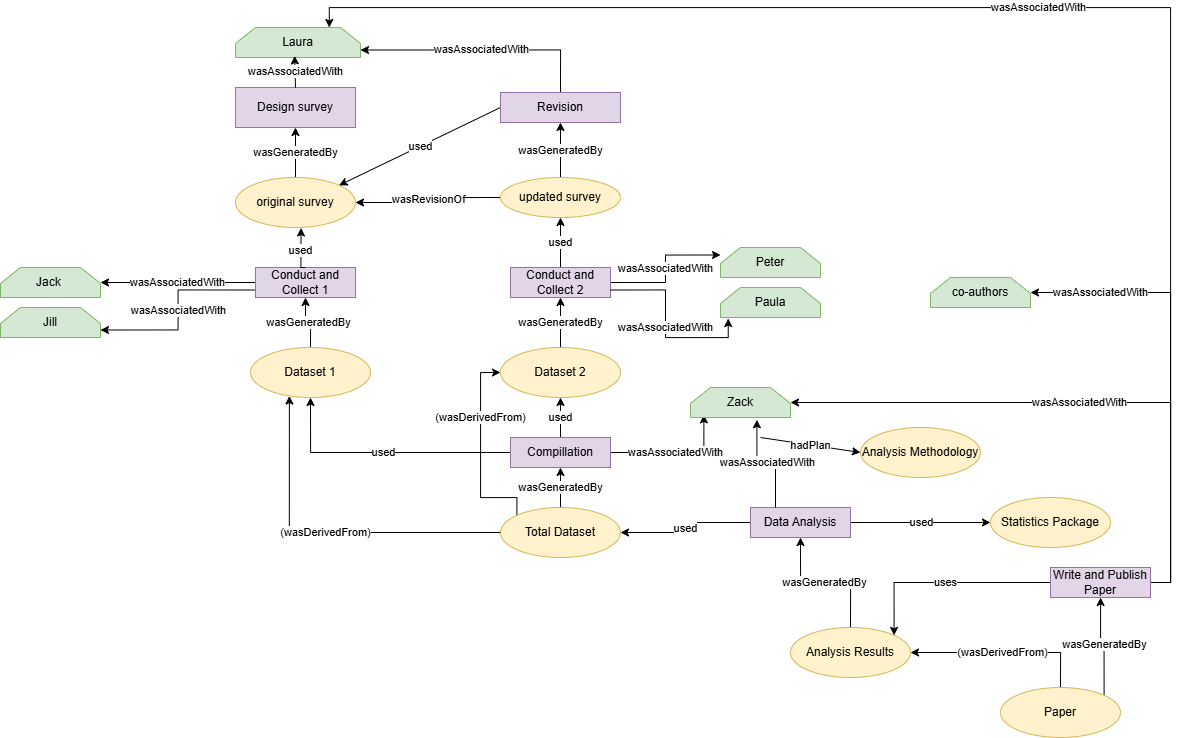

The diagram above was exported from draw.io. Its source (the exported page's mxGraphModel, read from the mxfile embedded in the PNG):
<mxGraphModel dx="2691" dy="773" grid="1" gridSize="10" guides="1" tooltips="1" connect="1" arrows="1" fold="1" page="1" pageScale="1" pageWidth="827" pageHeight="1169" math="0" shadow="0">
  <root>
    <mxCell id="0" />
    <mxCell id="1" parent="0" />
    <mxCell id="c_bv0qdaR0bQmimIzg2l-2" parent="1" style="rounded=0;whiteSpace=wrap;html=1;fillColor=#e1d5e7;strokeColor=#9673a6;" value="Design survey" vertex="1">
      <mxGeometry height="40" width="120" x="195" y="150" as="geometry" />
    </mxCell>
    <mxCell id="c_bv0qdaR0bQmimIzg2l-6" edge="1" parent="1" source="c_bv0qdaR0bQmimIzg2l-3" style="edgeStyle=orthogonalEdgeStyle;rounded=0;orthogonalLoop=1;jettySize=auto;html=1;exitX=0.5;exitY=0;exitDx=0;exitDy=0;entryX=0.5;entryY=1;entryDx=0;entryDy=0;" target="c_bv0qdaR0bQmimIzg2l-2" value="wasGeneratedBy">
      <mxGeometry relative="1" as="geometry" />
    </mxCell>
    <mxCell id="c_bv0qdaR0bQmimIzg2l-3" parent="1" style="ellipse;whiteSpace=wrap;html=1;fillColor=#fff2cc;strokeColor=#d6b656;" value="original survey" vertex="1">
      <mxGeometry height="50" width="120" x="195" y="240" as="geometry" />
    </mxCell>
    <mxCell id="c_bv0qdaR0bQmimIzg2l-8" parent="1" style="shape=loopLimit;whiteSpace=wrap;html=1;fillColor=#d5e8d4;strokeColor=#82b366;" value="Laura" vertex="1">
      <mxGeometry height="30" width="125" x="195" y="90" as="geometry" />
    </mxCell>
    <mxCell id="c_bv0qdaR0bQmimIzg2l-10" edge="1" parent="1" source="c_bv0qdaR0bQmimIzg2l-2" style="edgeStyle=orthogonalEdgeStyle;rounded=0;orthogonalLoop=1;jettySize=auto;html=1;exitX=0.5;exitY=0;exitDx=0;exitDy=0;entryX=0.473;entryY=0.946;entryDx=0;entryDy=0;entryPerimeter=0;" target="c_bv0qdaR0bQmimIzg2l-8" value="wasAssociatedWith">
      <mxGeometry relative="1" as="geometry" />
    </mxCell>
    <mxCell id="c_bv0qdaR0bQmimIzg2l-17" edge="1" parent="1" source="c_bv0qdaR0bQmimIzg2l-12" style="edgeStyle=orthogonalEdgeStyle;rounded=0;orthogonalLoop=1;jettySize=auto;html=1;exitX=0;exitY=0.5;exitDx=0;exitDy=0;" target="c_bv0qdaR0bQmimIzg2l-18" value="wasAssociatedWith">
      <mxGeometry relative="1" as="geometry">
        <mxPoint x="70" y="350" as="targetPoint" />
      </mxGeometry>
    </mxCell>
    <mxCell id="c_bv0qdaR0bQmimIzg2l-20" edge="1" parent="1" source="c_bv0qdaR0bQmimIzg2l-12" style="edgeStyle=orthogonalEdgeStyle;rounded=0;orthogonalLoop=1;jettySize=auto;html=1;exitX=0;exitY=0.75;exitDx=0;exitDy=0;entryX=1;entryY=0.75;entryDx=0;entryDy=0;" target="c_bv0qdaR0bQmimIzg2l-19" value="wasAssociatedWith">
      <mxGeometry relative="1" as="geometry" />
    </mxCell>
    <mxCell id="c_bv0qdaR0bQmimIzg2l-12" parent="1" style="rounded=0;whiteSpace=wrap;html=1;fillColor=#e1d5e7;strokeColor=#9673a6;" value="Conduct and Collect 1" vertex="1">
      <mxGeometry height="30" width="100" x="215" y="330" as="geometry" />
    </mxCell>
    <mxCell id="c_bv0qdaR0bQmimIzg2l-14" edge="1" parent="1" source="c_bv0qdaR0bQmimIzg2l-13" style="edgeStyle=orthogonalEdgeStyle;rounded=0;orthogonalLoop=1;jettySize=auto;html=1;exitX=0.5;exitY=0;exitDx=0;exitDy=0;" target="c_bv0qdaR0bQmimIzg2l-12" value="wasGeneratedBy">
      <mxGeometry relative="1" as="geometry" />
    </mxCell>
    <mxCell id="c_bv0qdaR0bQmimIzg2l-13" parent="1" style="ellipse;whiteSpace=wrap;html=1;fillColor=#fff2cc;strokeColor=#d6b656;" value="Dataset 1" vertex="1">
      <mxGeometry height="50" width="120" x="210" y="410" as="geometry" />
    </mxCell>
    <mxCell id="c_bv0qdaR0bQmimIzg2l-15" edge="1" parent="1" source="c_bv0qdaR0bQmimIzg2l-12" style="edgeStyle=orthogonalEdgeStyle;rounded=0;orthogonalLoop=1;jettySize=auto;html=1;exitX=0.5;exitY=0;exitDx=0;exitDy=0;entryX=0.546;entryY=1.01;entryDx=0;entryDy=0;entryPerimeter=0;" target="c_bv0qdaR0bQmimIzg2l-3" value="used">
      <mxGeometry relative="1" as="geometry" />
    </mxCell>
    <mxCell id="c_bv0qdaR0bQmimIzg2l-22" edge="1" parent="1" source="c_bv0qdaR0bQmimIzg2l-16" style="edgeStyle=orthogonalEdgeStyle;rounded=0;orthogonalLoop=1;jettySize=auto;html=1;exitX=0.5;exitY=0;exitDx=0;exitDy=0;entryX=1;entryY=0.75;entryDx=0;entryDy=0;" target="c_bv0qdaR0bQmimIzg2l-8" value="wasAssociatedWith">
      <mxGeometry relative="1" as="geometry" />
    </mxCell>
    <mxCell id="BM2MM1OxCbq8ps8IVRvu-1" edge="1" parent="1" source="c_bv0qdaR0bQmimIzg2l-16" style="rounded=0;orthogonalLoop=1;jettySize=auto;html=1;exitX=0;exitY=0.5;exitDx=0;exitDy=0;entryX=1;entryY=0;entryDx=0;entryDy=0;" target="c_bv0qdaR0bQmimIzg2l-3" value="used">
      <mxGeometry relative="1" as="geometry" />
    </mxCell>
    <mxCell id="c_bv0qdaR0bQmimIzg2l-16" parent="1" style="rounded=0;whiteSpace=wrap;html=1;fillColor=#e1d5e7;strokeColor=#9673a6;" value="Revision" vertex="1">
      <mxGeometry height="30" width="120" x="460" y="155" as="geometry" />
    </mxCell>
    <mxCell id="c_bv0qdaR0bQmimIzg2l-18" parent="1" style="shape=loopLimit;whiteSpace=wrap;html=1;fillColor=#d5e8d4;strokeColor=#82b366;" value="Jack&amp;nbsp;" vertex="1">
      <mxGeometry height="30" width="100" x="-40" y="330" as="geometry" />
    </mxCell>
    <mxCell id="c_bv0qdaR0bQmimIzg2l-19" parent="1" style="shape=loopLimit;whiteSpace=wrap;html=1;fillColor=#d5e8d4;strokeColor=#82b366;" value="Jill" vertex="1">
      <mxGeometry height="30" width="100" x="-40" y="370" as="geometry" />
    </mxCell>
    <mxCell id="c_bv0qdaR0bQmimIzg2l-25" edge="1" parent="1" source="c_bv0qdaR0bQmimIzg2l-24" style="edgeStyle=orthogonalEdgeStyle;rounded=0;orthogonalLoop=1;jettySize=auto;html=1;exitX=0.5;exitY=0;exitDx=0;exitDy=0;entryX=0.5;entryY=1;entryDx=0;entryDy=0;" target="c_bv0qdaR0bQmimIzg2l-16" value="wasGeneratedBy">
      <mxGeometry relative="1" as="geometry" />
    </mxCell>
    <mxCell id="c_bv0qdaR0bQmimIzg2l-26" edge="1" parent="1" source="c_bv0qdaR0bQmimIzg2l-24" style="edgeStyle=orthogonalEdgeStyle;rounded=0;orthogonalLoop=1;jettySize=auto;html=1;exitX=0;exitY=0.5;exitDx=0;exitDy=0;entryX=1;entryY=0.5;entryDx=0;entryDy=0;" target="c_bv0qdaR0bQmimIzg2l-3" value="wasRevisionOf">
      <mxGeometry relative="1" as="geometry" />
    </mxCell>
    <mxCell id="c_bv0qdaR0bQmimIzg2l-24" parent="1" style="ellipse;whiteSpace=wrap;html=1;fillColor=#fff2cc;strokeColor=#d6b656;" value="updated survey" vertex="1">
      <mxGeometry height="40" width="120" x="460" y="240" as="geometry" />
    </mxCell>
    <mxCell id="c_bv0qdaR0bQmimIzg2l-28" edge="1" parent="1" source="c_bv0qdaR0bQmimIzg2l-27" style="edgeStyle=orthogonalEdgeStyle;rounded=0;orthogonalLoop=1;jettySize=auto;html=1;exitX=0.5;exitY=0;exitDx=0;exitDy=0;entryX=0.5;entryY=1;entryDx=0;entryDy=0;" target="c_bv0qdaR0bQmimIzg2l-24" value="used">
      <mxGeometry relative="1" as="geometry" />
    </mxCell>
    <mxCell id="c_bv0qdaR0bQmimIzg2l-31" edge="1" parent="1" source="c_bv0qdaR0bQmimIzg2l-27" style="edgeStyle=orthogonalEdgeStyle;rounded=0;orthogonalLoop=1;jettySize=auto;html=1;exitX=1;exitY=0.5;exitDx=0;exitDy=0;entryX=0;entryY=0.25;entryDx=0;entryDy=0;" target="c_bv0qdaR0bQmimIzg2l-32" value="wasAssociatedWith">
      <mxGeometry relative="1" as="geometry">
        <mxPoint x="680" y="345" as="targetPoint" />
      </mxGeometry>
    </mxCell>
    <mxCell id="c_bv0qdaR0bQmimIzg2l-27" parent="1" style="rounded=0;whiteSpace=wrap;html=1;fillColor=#e1d5e7;strokeColor=#9673a6;" value="Conduct and Collect 2" vertex="1">
      <mxGeometry height="30" width="100" x="470" y="330" as="geometry" />
    </mxCell>
    <mxCell id="c_bv0qdaR0bQmimIzg2l-30" edge="1" parent="1" source="c_bv0qdaR0bQmimIzg2l-29" style="edgeStyle=orthogonalEdgeStyle;rounded=0;orthogonalLoop=1;jettySize=auto;html=1;exitX=0.5;exitY=0;exitDx=0;exitDy=0;entryX=0.5;entryY=1;entryDx=0;entryDy=0;" target="c_bv0qdaR0bQmimIzg2l-27" value="wasGeneratedBy">
      <mxGeometry relative="1" as="geometry" />
    </mxCell>
    <mxCell id="c_bv0qdaR0bQmimIzg2l-29" parent="1" style="ellipse;whiteSpace=wrap;html=1;fillColor=#fff2cc;strokeColor=#d6b656;" value="Dataset 2" vertex="1">
      <mxGeometry height="50" width="120" x="460" y="410" as="geometry" />
    </mxCell>
    <mxCell id="c_bv0qdaR0bQmimIzg2l-32" parent="1" style="shape=loopLimit;whiteSpace=wrap;html=1;fillColor=#d5e8d4;strokeColor=#82b366;" value="Peter" vertex="1">
      <mxGeometry height="30" width="100" x="680" y="310" as="geometry" />
    </mxCell>
    <mxCell id="c_bv0qdaR0bQmimIzg2l-33" parent="1" style="shape=loopLimit;whiteSpace=wrap;html=1;fillColor=#d5e8d4;strokeColor=#82b366;" value="Paula" vertex="1">
      <mxGeometry height="30" width="100" x="680" y="350" as="geometry" />
    </mxCell>
    <mxCell id="c_bv0qdaR0bQmimIzg2l-34" edge="1" parent="1" source="c_bv0qdaR0bQmimIzg2l-27" style="edgeStyle=orthogonalEdgeStyle;rounded=0;orthogonalLoop=1;jettySize=auto;html=1;exitX=1;exitY=0.75;exitDx=0;exitDy=0;entryX=0.077;entryY=1.034;entryDx=0;entryDy=0;entryPerimeter=0;" target="c_bv0qdaR0bQmimIzg2l-33" value="wasAssociatedWith">
      <mxGeometry relative="1" as="geometry" />
    </mxCell>
    <mxCell id="c_bv0qdaR0bQmimIzg2l-37" edge="1" parent="1" source="c_bv0qdaR0bQmimIzg2l-35" style="edgeStyle=orthogonalEdgeStyle;rounded=0;orthogonalLoop=1;jettySize=auto;html=1;exitX=0.5;exitY=0;exitDx=0;exitDy=0;entryX=0.5;entryY=1;entryDx=0;entryDy=0;" target="c_bv0qdaR0bQmimIzg2l-29" value="used">
      <mxGeometry relative="1" as="geometry" />
    </mxCell>
    <mxCell id="c_bv0qdaR0bQmimIzg2l-38" edge="1" parent="1" source="c_bv0qdaR0bQmimIzg2l-35" style="edgeStyle=orthogonalEdgeStyle;rounded=0;orthogonalLoop=1;jettySize=auto;html=1;exitX=1;exitY=0.5;exitDx=0;exitDy=0;entryX=0.134;entryY=0.911;entryDx=0;entryDy=0;entryPerimeter=0;" target="c_bv0qdaR0bQmimIzg2l-39" value="wasAssociatedWith">
      <mxGeometry relative="1" as="geometry">
        <mxPoint x="630" y="470" as="targetPoint" />
      </mxGeometry>
    </mxCell>
    <mxCell id="c_bv0qdaR0bQmimIzg2l-40" edge="1" parent="1" source="c_bv0qdaR0bQmimIzg2l-35" style="edgeStyle=orthogonalEdgeStyle;rounded=0;orthogonalLoop=1;jettySize=auto;html=1;exitX=0;exitY=0.5;exitDx=0;exitDy=0;entryX=0.5;entryY=1;entryDx=0;entryDy=0;" target="c_bv0qdaR0bQmimIzg2l-13" value="used">
      <mxGeometry relative="1" as="geometry" />
    </mxCell>
    <mxCell id="c_bv0qdaR0bQmimIzg2l-35" parent="1" style="rounded=0;whiteSpace=wrap;html=1;fillColor=#e1d5e7;strokeColor=#9673a6;" value="Compillation" vertex="1">
      <mxGeometry height="30" width="100" x="470" y="500" as="geometry" />
    </mxCell>
    <mxCell id="c_bv0qdaR0bQmimIzg2l-39" parent="1" style="shape=loopLimit;whiteSpace=wrap;html=1;fillColor=#d5e8d4;strokeColor=#82b366;" value="Zack" vertex="1">
      <mxGeometry height="30" width="100" x="650" y="450" as="geometry" />
    </mxCell>
    <mxCell id="c_bv0qdaR0bQmimIzg2l-42" edge="1" parent="1" source="c_bv0qdaR0bQmimIzg2l-41" style="edgeStyle=orthogonalEdgeStyle;rounded=0;orthogonalLoop=1;jettySize=auto;html=1;exitX=0.5;exitY=0;exitDx=0;exitDy=0;entryX=0.5;entryY=1;entryDx=0;entryDy=0;" target="c_bv0qdaR0bQmimIzg2l-35" value="wasGeneratedBy">
      <mxGeometry relative="1" as="geometry" />
    </mxCell>
    <mxCell id="c_bv0qdaR0bQmimIzg2l-81" edge="1" parent="1" source="c_bv0qdaR0bQmimIzg2l-41" style="edgeStyle=orthogonalEdgeStyle;rounded=0;orthogonalLoop=1;jettySize=auto;html=1;exitX=0;exitY=0;exitDx=0;exitDy=0;entryX=0;entryY=0.5;entryDx=0;entryDy=0;" target="c_bv0qdaR0bQmimIzg2l-29" value="(wasDerivedFrom)">
      <mxGeometry relative="1" x="0.349" as="geometry">
        <mxPoint as="offset" />
        <Array as="points">
          <mxPoint x="477" y="560" />
          <mxPoint x="440" y="560" />
          <mxPoint x="440" y="435" />
        </Array>
        <mxPoint x="440" y="430" as="targetPoint" />
      </mxGeometry>
    </mxCell>
    <mxCell id="c_bv0qdaR0bQmimIzg2l-41" parent="1" style="ellipse;whiteSpace=wrap;html=1;fillColor=#fff2cc;strokeColor=#d6b656;" value="Total Dataset" vertex="1">
      <mxGeometry height="50" width="120" x="460" y="570" as="geometry" />
    </mxCell>
    <mxCell id="c_bv0qdaR0bQmimIzg2l-47" edge="1" parent="1" source="c_bv0qdaR0bQmimIzg2l-43" style="edgeStyle=orthogonalEdgeStyle;rounded=0;orthogonalLoop=1;jettySize=auto;html=1;exitX=1;exitY=0.5;exitDx=0;exitDy=0;entryX=0;entryY=0.5;entryDx=0;entryDy=0;" target="c_bv0qdaR0bQmimIzg2l-44" value="used">
      <mxGeometry relative="1" as="geometry" />
    </mxCell>
    <mxCell id="c_bv0qdaR0bQmimIzg2l-49" edge="1" parent="1" source="c_bv0qdaR0bQmimIzg2l-43" style="edgeStyle=orthogonalEdgeStyle;rounded=0;orthogonalLoop=1;jettySize=auto;html=1;exitX=0;exitY=0.5;exitDx=0;exitDy=0;entryX=1;entryY=0.5;entryDx=0;entryDy=0;" target="c_bv0qdaR0bQmimIzg2l-41" value="used">
      <mxGeometry relative="1" as="geometry" />
    </mxCell>
    <mxCell id="c_bv0qdaR0bQmimIzg2l-43" parent="1" style="rounded=0;whiteSpace=wrap;html=1;fillColor=#e1d5e7;strokeColor=#9673a6;" value="Data Analysis" vertex="1">
      <mxGeometry height="30" width="100" x="710" y="570" as="geometry" />
    </mxCell>
    <mxCell id="c_bv0qdaR0bQmimIzg2l-44" parent="1" style="ellipse;whiteSpace=wrap;html=1;fillColor=#fff2cc;strokeColor=#d6b656;" value="Statistics Package" vertex="1">
      <mxGeometry height="50" width="120" x="950" y="560" as="geometry" />
    </mxCell>
    <mxCell id="c_bv0qdaR0bQmimIzg2l-48" edge="1" parent="1" source="c_bv0qdaR0bQmimIzg2l-43" style="edgeStyle=orthogonalEdgeStyle;rounded=0;orthogonalLoop=1;jettySize=auto;html=1;exitX=0.25;exitY=0;exitDx=0;exitDy=0;entryX=0.664;entryY=1.076;entryDx=0;entryDy=0;entryPerimeter=0;" target="c_bv0qdaR0bQmimIzg2l-39" value="wasAssociatedWith">
      <mxGeometry relative="1" as="geometry" />
    </mxCell>
    <mxCell id="c_bv0qdaR0bQmimIzg2l-61" edge="1" parent="1" source="c_bv0qdaR0bQmimIzg2l-50" style="edgeStyle=orthogonalEdgeStyle;rounded=0;orthogonalLoop=1;jettySize=auto;html=1;exitX=0.5;exitY=0;exitDx=0;exitDy=0;entryX=1;entryY=0.5;entryDx=0;entryDy=0;" target="c_bv0qdaR0bQmimIzg2l-59" value="(wasDerivedFrom)">
      <mxGeometry relative="1" as="geometry" />
    </mxCell>
    <mxCell id="c_bv0qdaR0bQmimIzg2l-69" edge="1" parent="1" source="c_bv0qdaR0bQmimIzg2l-50" style="edgeStyle=orthogonalEdgeStyle;rounded=0;orthogonalLoop=1;jettySize=auto;html=1;exitX=1;exitY=0;exitDx=0;exitDy=0;" target="c_bv0qdaR0bQmimIzg2l-70" value="wasGeneratedBy">
      <mxGeometry relative="1" as="geometry">
        <mxPoint x="1063.0526315789475" y="660" as="targetPoint" />
      </mxGeometry>
    </mxCell>
    <mxCell id="c_bv0qdaR0bQmimIzg2l-50" parent="1" style="ellipse;whiteSpace=wrap;html=1;fillColor=#fff2cc;strokeColor=#d6b656;" value="Paper" vertex="1">
      <mxGeometry height="50" width="120" x="960" y="750" as="geometry" />
    </mxCell>
    <mxCell id="c_bv0qdaR0bQmimIzg2l-60" edge="1" parent="1" source="c_bv0qdaR0bQmimIzg2l-59" style="edgeStyle=orthogonalEdgeStyle;rounded=0;orthogonalLoop=1;jettySize=auto;html=1;exitX=0.5;exitY=0;exitDx=0;exitDy=0;entryX=0.5;entryY=1;entryDx=0;entryDy=0;" target="c_bv0qdaR0bQmimIzg2l-43" value="wasGeneratedBy">
      <mxGeometry relative="1" as="geometry" />
    </mxCell>
    <mxCell id="c_bv0qdaR0bQmimIzg2l-59" parent="1" style="ellipse;whiteSpace=wrap;html=1;fillColor=#fff2cc;strokeColor=#d6b656;" value="Analysis Results" vertex="1">
      <mxGeometry height="50" width="120" x="750" y="690" as="geometry" />
    </mxCell>
    <mxCell id="c_bv0qdaR0bQmimIzg2l-72" edge="1" parent="1" source="c_bv0qdaR0bQmimIzg2l-70" style="edgeStyle=orthogonalEdgeStyle;rounded=0;orthogonalLoop=1;jettySize=auto;html=1;exitX=0;exitY=0.5;exitDx=0;exitDy=0;entryX=1;entryY=0;entryDx=0;entryDy=0;" target="c_bv0qdaR0bQmimIzg2l-59" value="uses">
      <mxGeometry relative="1" as="geometry" />
    </mxCell>
    <mxCell id="c_bv0qdaR0bQmimIzg2l-73" edge="1" parent="1" source="c_bv0qdaR0bQmimIzg2l-70" style="edgeStyle=orthogonalEdgeStyle;rounded=0;orthogonalLoop=1;jettySize=auto;html=1;exitX=1;exitY=0.5;exitDx=0;exitDy=0;entryX=1;entryY=0.5;entryDx=0;entryDy=0;" target="c_bv0qdaR0bQmimIzg2l-39" value="wasAssociatedWith">
      <mxGeometry relative="1" as="geometry" />
    </mxCell>
    <mxCell id="c_bv0qdaR0bQmimIzg2l-76" edge="1" parent="1" source="c_bv0qdaR0bQmimIzg2l-70" style="edgeStyle=orthogonalEdgeStyle;rounded=0;orthogonalLoop=1;jettySize=auto;html=1;exitX=1;exitY=0.5;exitDx=0;exitDy=0;entryX=0.75;entryY=0;entryDx=0;entryDy=0;" target="c_bv0qdaR0bQmimIzg2l-8" value="wasAssociatedWith">
      <mxGeometry relative="1" as="geometry" />
    </mxCell>
    <mxCell id="c_bv0qdaR0bQmimIzg2l-78" edge="1" parent="1" source="c_bv0qdaR0bQmimIzg2l-70" style="edgeStyle=orthogonalEdgeStyle;rounded=0;orthogonalLoop=1;jettySize=auto;html=1;exitX=1;exitY=0.5;exitDx=0;exitDy=0;entryX=1;entryY=0.5;entryDx=0;entryDy=0;" target="c_bv0qdaR0bQmimIzg2l-77" value="wasAssociatedWith">
      <mxGeometry relative="1" x="0.689" as="geometry">
        <mxPoint as="offset" />
      </mxGeometry>
    </mxCell>
    <mxCell id="c_bv0qdaR0bQmimIzg2l-70" parent="1" style="rounded=0;whiteSpace=wrap;html=1;fillColor=#e1d5e7;strokeColor=#9673a6;" value="Write and Publish Paper" vertex="1">
      <mxGeometry height="30" width="100" x="1010" y="630" as="geometry" />
    </mxCell>
    <mxCell id="c_bv0qdaR0bQmimIzg2l-77" parent="1" style="shape=loopLimit;whiteSpace=wrap;html=1;fillColor=#d5e8d4;strokeColor=#82b366;" value="co-authors" vertex="1">
      <mxGeometry height="30" width="100" x="890" y="340" as="geometry" />
    </mxCell>
    <mxCell id="c_bv0qdaR0bQmimIzg2l-79" edge="1" parent="1" source="c_bv0qdaR0bQmimIzg2l-41" style="edgeStyle=orthogonalEdgeStyle;rounded=0;orthogonalLoop=1;jettySize=auto;html=1;exitX=0;exitY=0.5;exitDx=0;exitDy=0;entryX=0.324;entryY=0.97;entryDx=0;entryDy=0;entryPerimeter=0;" target="c_bv0qdaR0bQmimIzg2l-13" value="(wasDerivedFrom)">
      <mxGeometry relative="1" as="geometry" />
    </mxCell>
    <mxCell id="c_bv0qdaR0bQmimIzg2l-85" edge="1" parent="1" style="edgeStyle=none;rounded=0;orthogonalLoop=1;jettySize=auto;html=1;entryX=0;entryY=0.5;entryDx=0;entryDy=0;" target="c_bv0qdaR0bQmimIzg2l-82" value="hadPlan">
      <mxGeometry relative="1" as="geometry">
        <mxPoint x="720" y="500" as="sourcePoint" />
      </mxGeometry>
    </mxCell>
    <mxCell id="c_bv0qdaR0bQmimIzg2l-82" parent="1" style="ellipse;whiteSpace=wrap;html=1;fillColor=#fff2cc;strokeColor=#d6b656;" value="Analysis Methodology" vertex="1">
      <mxGeometry height="50" width="120" x="820" y="490" as="geometry" />
    </mxCell>
    <mxCell id="c_bv0qdaR0bQmimIzg2l-84" edge="1" parent="1" source="c_bv0qdaR0bQmimIzg2l-82" style="edgeStyle=none;rounded=0;orthogonalLoop=1;jettySize=auto;html=1;exitX=0;exitY=0.5;exitDx=0;exitDy=0;" target="c_bv0qdaR0bQmimIzg2l-82">
      <mxGeometry relative="1" as="geometry" />
    </mxCell>
  </root>
</mxGraphModel>